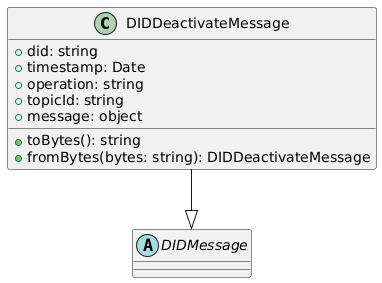

The diagram above was rendered by PlantUML. Its source (embedded in the PNG):
@startuml
class DIDDeactivateMessage {
  +did: string
  +timestamp: Date
  +operation: string
  +topicId: string
  +message: object
  +toBytes(): string
  +fromBytes(bytes: string): DIDDeactivateMessage
}
abstract class DIDMessage {}

DIDDeactivateMessage --|> DIDMessage
@enduml